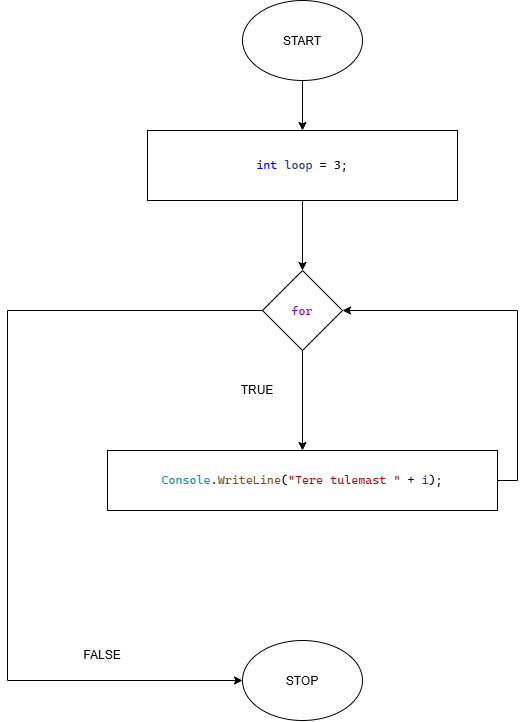

The diagram above was exported from draw.io. Its source (the exported page's mxGraphModel, read from the mxfile embedded in the PNG):
<mxGraphModel dx="700" dy="1136" grid="1" gridSize="10" guides="1" tooltips="1" connect="1" arrows="1" fold="1" page="1" pageScale="1" pageWidth="850" pageHeight="1100" math="0" shadow="0">
  <root>
    <mxCell id="0" />
    <mxCell id="1" parent="0" />
    <mxCell id="_Tycme__t9fu1K4MGEmJ-23" edge="1" parent="1" source="_Tycme__t9fu1K4MGEmJ-20" style="edgeStyle=orthogonalEdgeStyle;rounded=0;orthogonalLoop=1;jettySize=auto;html=1;defaultLabelBackgroundColor=page;labelPadding=0 4;" target="_Tycme__t9fu1K4MGEmJ-22" value="">
      <mxGeometry relative="1" as="geometry" />
    </mxCell>
    <mxCell id="_Tycme__t9fu1K4MGEmJ-20" parent="1" style="ellipse;whiteSpace=wrap;html=1;shapeInside=1;" value="START" vertex="1">
      <mxGeometry height="80" width="120" x="305" y="20" as="geometry" />
    </mxCell>
    <mxCell id="_Tycme__t9fu1K4MGEmJ-21" parent="1" style="ellipse;whiteSpace=wrap;html=1;shapeInside=1;" value="STOP" vertex="1">
      <mxGeometry height="80" width="120" x="305" y="660" as="geometry" />
    </mxCell>
    <mxCell id="_Tycme__t9fu1K4MGEmJ-29" edge="1" parent="1" source="_Tycme__t9fu1K4MGEmJ-22" style="edgeStyle=orthogonalEdgeStyle;rounded=0;orthogonalLoop=1;jettySize=auto;html=1;defaultLabelBackgroundColor=page;labelPadding=0 4;" target="_Tycme__t9fu1K4MGEmJ-24" value="">
      <mxGeometry relative="1" as="geometry" />
    </mxCell>
    <mxCell id="_Tycme__t9fu1K4MGEmJ-22" parent="1" style="rounded=0;whiteSpace=wrap;html=1;" value="&lt;pre style=&quot;font-family: &amp;quot;Cascadia Mono&amp;quot;; font-size: 9pt;&quot;&gt;&lt;span style=&quot;color: rgb(0, 0, 255);&quot;&gt;int&lt;/span&gt; &lt;span style=&quot;color: rgb(31, 55, 127);&quot;&gt;loop&lt;/span&gt; = 3;&lt;/pre&gt;" vertex="1">
      <mxGeometry height="70" width="310" x="210" y="150" as="geometry" />
    </mxCell>
    <mxCell id="_Tycme__t9fu1K4MGEmJ-30" edge="1" parent="1" source="_Tycme__t9fu1K4MGEmJ-24" style="edgeStyle=orthogonalEdgeStyle;rounded=0;orthogonalLoop=1;jettySize=auto;html=1;defaultLabelBackgroundColor=page;labelPadding=0 4;" target="_Tycme__t9fu1K4MGEmJ-21">
      <mxGeometry relative="1" x="-0.586" as="geometry">
        <Array as="points">
          <mxPoint x="70" y="330" />
          <mxPoint x="70" y="700" />
        </Array>
      </mxGeometry>
    </mxCell>
    <mxCell id="_Tycme__t9fu1K4MGEmJ-31" edge="1" parent="1" source="_Tycme__t9fu1K4MGEmJ-24" style="edgeStyle=orthogonalEdgeStyle;rounded=0;orthogonalLoop=1;jettySize=auto;html=1;entryX=0.5;entryY=0;entryDx=0;entryDy=0;defaultLabelBackgroundColor=page;labelPadding=0 4;" target="_Tycme__t9fu1K4MGEmJ-25">
      <mxGeometry relative="1" as="geometry" />
    </mxCell>
    <mxCell id="_Tycme__t9fu1K4MGEmJ-24" parent="1" style="rhombus;whiteSpace=wrap;html=1;shapeInside=1;" value="&lt;pre style=&quot;font-family: &amp;quot;Cascadia Mono&amp;quot;; font-size: 9pt;&quot;&gt; &lt;span style=&quot;color: rgb(143, 8, 196);&quot;&gt;for&lt;/span&gt; &lt;/pre&gt;" vertex="1">
      <mxGeometry height="80" width="80" x="325" y="290" as="geometry" />
    </mxCell>
    <mxCell id="_Tycme__t9fu1K4MGEmJ-28" edge="1" parent="1" source="_Tycme__t9fu1K4MGEmJ-25" style="edgeStyle=orthogonalEdgeStyle;rounded=0;orthogonalLoop=1;jettySize=auto;html=1;entryX=1;entryY=0.5;entryDx=0;entryDy=0;defaultLabelBackgroundColor=page;labelPadding=0 4;" target="_Tycme__t9fu1K4MGEmJ-24">
      <mxGeometry relative="1" x="-0.5507" as="geometry">
        <Array as="points">
          <mxPoint x="580" y="500" />
          <mxPoint x="580" y="330" />
        </Array>
      </mxGeometry>
    </mxCell>
    <mxCell id="_Tycme__t9fu1K4MGEmJ-25" parent="1" style="rounded=0;whiteSpace=wrap;html=1;" value="&lt;pre style=&quot;font-family: &amp;quot;Cascadia Mono&amp;quot;; font-size: 9pt;&quot;&gt;&lt;span style=&quot;color: rgb(43, 145, 175);&quot;&gt;Console&lt;/span&gt;.&lt;span style=&quot;color: rgb(116, 83, 31);&quot;&gt;WriteLine&lt;/span&gt;(&lt;span style=&quot;color: rgb(163, 21, 21);&quot;&gt;&quot;Tere tulemast &quot;&lt;/span&gt; + &lt;span style=&quot;color: rgb(31, 55, 127);&quot;&gt;i&lt;/span&gt;);&lt;/pre&gt;" vertex="1">
      <mxGeometry height="60" width="390" x="170" y="470" as="geometry" />
    </mxCell>
    <mxCell id="_Tycme__t9fu1K4MGEmJ-32" parent="1" style="text;html=1;whiteSpace=wrap;strokeColor=none;fillColor=none;align=center;verticalAlign=middle;rounded=0;" value="TRUE" vertex="1">
      <mxGeometry height="60" width="100" x="270" y="380" as="geometry" />
    </mxCell>
    <mxCell id="_Tycme__t9fu1K4MGEmJ-33" parent="1" style="text;html=1;whiteSpace=wrap;strokeColor=none;fillColor=none;align=center;verticalAlign=middle;rounded=0;" value="FALSE" vertex="1">
      <mxGeometry height="30" width="60" x="135" y="660" as="geometry" />
    </mxCell>
  </root>
</mxGraphModel>